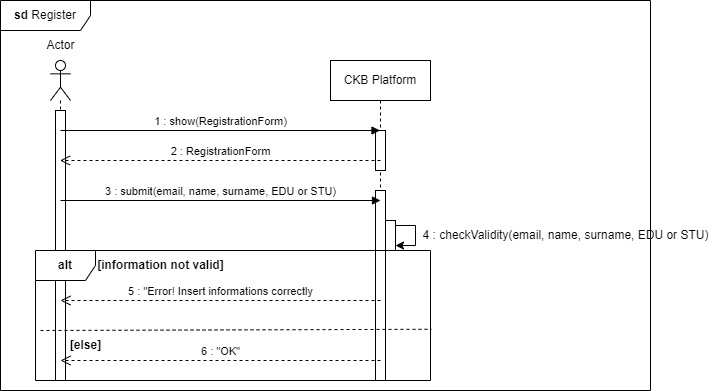

The diagram above was exported from draw.io. Its source (the exported page's mxGraphModel, read from the mxfile embedded in the PNG):
<mxGraphModel dx="2261" dy="790" grid="1" gridSize="10" guides="1" tooltips="1" connect="1" arrows="1" fold="1" page="1" pageScale="1" pageWidth="827" pageHeight="1169" math="0" shadow="0">
  <root>
    <mxCell id="0" />
    <mxCell id="1" parent="0" />
    <mxCell id="v-Oj8TfaTY8enECiJWX9-3" value="&lt;b&gt;sd &lt;/b&gt;Register" style="shape=umlFrame;whiteSpace=wrap;html=1;pointerEvents=0;width=90;height=30;" parent="1" vertex="1">
      <mxGeometry x="-180" y="60" width="650" height="390" as="geometry" />
    </mxCell>
    <mxCell id="v-Oj8TfaTY8enECiJWX9-7" value="" style="shape=umlLifeline;perimeter=lifelinePerimeter;whiteSpace=wrap;html=1;container=1;dropTarget=0;collapsible=0;recursiveResize=0;outlineConnect=0;portConstraint=eastwest;newEdgeStyle={&quot;curved&quot;:0,&quot;rounded&quot;:0};participant=umlActor;size=40;" parent="1" vertex="1">
      <mxGeometry x="-130" y="120" width="20" height="320" as="geometry" />
    </mxCell>
    <mxCell id="t2yrc3WXcj6kuOokkXaL-14" value="" style="html=1;points=[[0,0,0,0,5],[0,1,0,0,-5],[1,0,0,0,5],[1,1,0,0,-5]];perimeter=orthogonalPerimeter;outlineConnect=0;targetShapes=umlLifeline;portConstraint=eastwest;newEdgeStyle={&quot;curved&quot;:0,&quot;rounded&quot;:0};" parent="v-Oj8TfaTY8enECiJWX9-7" vertex="1">
      <mxGeometry x="5" y="50" width="10" height="270" as="geometry" />
    </mxCell>
    <mxCell id="v-Oj8TfaTY8enECiJWX9-9" value="Actor" style="text;html=1;align=center;verticalAlign=middle;resizable=0;points=[];autosize=1;strokeColor=none;fillColor=none;" parent="1" vertex="1">
      <mxGeometry x="-145" y="90" width="50" height="30" as="geometry" />
    </mxCell>
    <mxCell id="v-Oj8TfaTY8enECiJWX9-10" value="CKB Platform" style="shape=umlLifeline;perimeter=lifelinePerimeter;whiteSpace=wrap;html=1;container=1;dropTarget=0;collapsible=0;recursiveResize=0;outlineConnect=0;portConstraint=eastwest;newEdgeStyle={&quot;curved&quot;:0,&quot;rounded&quot;:0};" parent="1" vertex="1">
      <mxGeometry x="150" y="120" width="100" height="320" as="geometry" />
    </mxCell>
    <mxCell id="v-Oj8TfaTY8enECiJWX9-13" value="" style="html=1;points=[[0,0,0,0,5],[0,1,0,0,-5],[1,0,0,0,5],[1,1,0,0,-5]];perimeter=orthogonalPerimeter;outlineConnect=0;targetShapes=umlLifeline;portConstraint=eastwest;newEdgeStyle={&quot;curved&quot;:0,&quot;rounded&quot;:0};glass=0;shadow=0;rounded=0;" parent="v-Oj8TfaTY8enECiJWX9-10" vertex="1">
      <mxGeometry x="45" y="70" width="10" height="40" as="geometry" />
    </mxCell>
    <mxCell id="t2yrc3WXcj6kuOokkXaL-2" value="" style="html=1;points=[[0,0,0,0,5],[0,1,0,0,-5],[1,0,0,0,5],[1,1,0,0,-5]];perimeter=orthogonalPerimeter;outlineConnect=0;targetShapes=umlLifeline;portConstraint=eastwest;newEdgeStyle={&quot;curved&quot;:0,&quot;rounded&quot;:0};" parent="v-Oj8TfaTY8enECiJWX9-10" vertex="1">
      <mxGeometry x="45" y="130" width="10" height="190" as="geometry" />
    </mxCell>
    <mxCell id="t2yrc3WXcj6kuOokkXaL-15" value="" style="html=1;points=[[0,0,0,0,5],[0,1,0,0,-5],[1,0,0,0,5],[1,1,0,0,-5]];perimeter=orthogonalPerimeter;outlineConnect=0;targetShapes=umlLifeline;portConstraint=eastwest;newEdgeStyle={&quot;curved&quot;:0,&quot;rounded&quot;:0};" parent="v-Oj8TfaTY8enECiJWX9-10" vertex="1">
      <mxGeometry x="55" y="160" width="10" height="30" as="geometry" />
    </mxCell>
    <mxCell id="t2yrc3WXcj6kuOokkXaL-16" style="edgeStyle=orthogonalEdgeStyle;rounded=0;orthogonalLoop=1;jettySize=auto;html=1;curved=0;" parent="v-Oj8TfaTY8enECiJWX9-10" source="t2yrc3WXcj6kuOokkXaL-15" target="t2yrc3WXcj6kuOokkXaL-15" edge="1">
      <mxGeometry relative="1" as="geometry" />
    </mxCell>
    <mxCell id="v-Oj8TfaTY8enECiJWX9-11" value="1 : show(RegistrationForm)" style="html=1;verticalAlign=bottom;endArrow=block;curved=0;rounded=0;" parent="1" target="v-Oj8TfaTY8enECiJWX9-10" edge="1">
      <mxGeometry width="80" relative="1" as="geometry">
        <mxPoint x="-120" y="190" as="sourcePoint" />
        <mxPoint x="-40" y="190" as="targetPoint" />
      </mxGeometry>
    </mxCell>
    <mxCell id="v-Oj8TfaTY8enECiJWX9-12" value="2 : RegistrationForm" style="html=1;verticalAlign=bottom;endArrow=open;dashed=1;endSize=8;curved=0;rounded=0;" parent="1" target="v-Oj8TfaTY8enECiJWX9-7" edge="1">
      <mxGeometry relative="1" as="geometry">
        <mxPoint x="200" y="220" as="sourcePoint" />
        <mxPoint x="120" y="220" as="targetPoint" />
      </mxGeometry>
    </mxCell>
    <mxCell id="t2yrc3WXcj6kuOokkXaL-1" value="3 : submit(email, name, surname, EDU or STU)" style="html=1;verticalAlign=bottom;endArrow=block;curved=0;rounded=0;" parent="1" edge="1">
      <mxGeometry width="80" relative="1" as="geometry">
        <mxPoint x="-120" y="260" as="sourcePoint" />
        <mxPoint x="200" y="260" as="targetPoint" />
      </mxGeometry>
    </mxCell>
    <mxCell id="t2yrc3WXcj6kuOokkXaL-4" value="6 : &quot;OK&quot;" style="html=1;verticalAlign=bottom;endArrow=open;dashed=1;endSize=8;curved=0;rounded=0;" parent="1" edge="1">
      <mxGeometry relative="1" as="geometry">
        <mxPoint x="200" y="420" as="sourcePoint" />
        <mxPoint x="-120" y="420" as="targetPoint" />
      </mxGeometry>
    </mxCell>
    <mxCell id="t2yrc3WXcj6kuOokkXaL-5" value="&lt;b&gt;alt&lt;/b&gt;" style="shape=umlFrame;whiteSpace=wrap;html=1;pointerEvents=0;" parent="1" vertex="1">
      <mxGeometry x="-145" y="310" width="395" height="130" as="geometry" />
    </mxCell>
    <mxCell id="t2yrc3WXcj6kuOokkXaL-6" value="&lt;b&gt;[information not valid]&lt;/b&gt;" style="text;html=1;align=center;verticalAlign=middle;resizable=0;points=[];autosize=1;strokeColor=none;fillColor=none;" parent="1" vertex="1">
      <mxGeometry x="-95" y="310" width="150" height="30" as="geometry" />
    </mxCell>
    <mxCell id="t2yrc3WXcj6kuOokkXaL-12" value="5 : &quot;Error! Insert informations correctly" style="html=1;verticalAlign=bottom;endArrow=open;dashed=1;endSize=8;curved=0;rounded=0;" parent="1" edge="1">
      <mxGeometry relative="1" as="geometry">
        <mxPoint x="200" y="360" as="sourcePoint" />
        <mxPoint x="-120" y="360" as="targetPoint" />
      </mxGeometry>
    </mxCell>
    <mxCell id="t2yrc3WXcj6kuOokkXaL-17" value="4 : checkValidity(email, name, surname, EDU or STU)" style="text;html=1;align=center;verticalAlign=middle;resizable=0;points=[];autosize=1;strokeColor=none;fillColor=none;rotation=0;" parent="1" vertex="1">
      <mxGeometry x="230" y="280" width="310" height="30" as="geometry" />
    </mxCell>
    <mxCell id="Cn5FyZOFj59A3t-z9PRC-3" value="" style="endArrow=none;dashed=1;html=1;rounded=0;entryX=1.002;entryY=0.606;entryDx=0;entryDy=0;entryPerimeter=0;" parent="1" target="t2yrc3WXcj6kuOokkXaL-5" edge="1">
      <mxGeometry width="50" height="50" relative="1" as="geometry">
        <mxPoint x="-140" y="390" as="sourcePoint" />
        <mxPoint x="-90" y="340" as="targetPoint" />
      </mxGeometry>
    </mxCell>
    <mxCell id="Cn5FyZOFj59A3t-z9PRC-4" value="&lt;b&gt;[else]&lt;/b&gt;" style="text;html=1;align=center;verticalAlign=middle;resizable=0;points=[];autosize=1;strokeColor=none;fillColor=none;" parent="1" vertex="1">
      <mxGeometry x="-120" y="390" width="50" height="30" as="geometry" />
    </mxCell>
  </root>
</mxGraphModel>